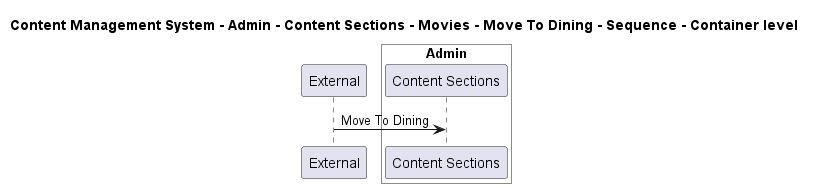

The diagram above was rendered by PlantUML. Its source (embedded in the PNG):
@startuml

title Content Management System - Admin - Content Sections - Movies - Move To Dining - Sequence - Container level

participant "External" as C4InterFlow.SoftwareSystems.ExternalSystem

box "Admin" #White
    participant "Content Sections" as ContentManagementSystem.SoftwareSystems.Admin.Containers.ContentSections
end box


C4InterFlow.SoftwareSystems.ExternalSystem -> ContentManagementSystem.SoftwareSystems.Admin.Containers.ContentSections : Move To Dining


@enduml